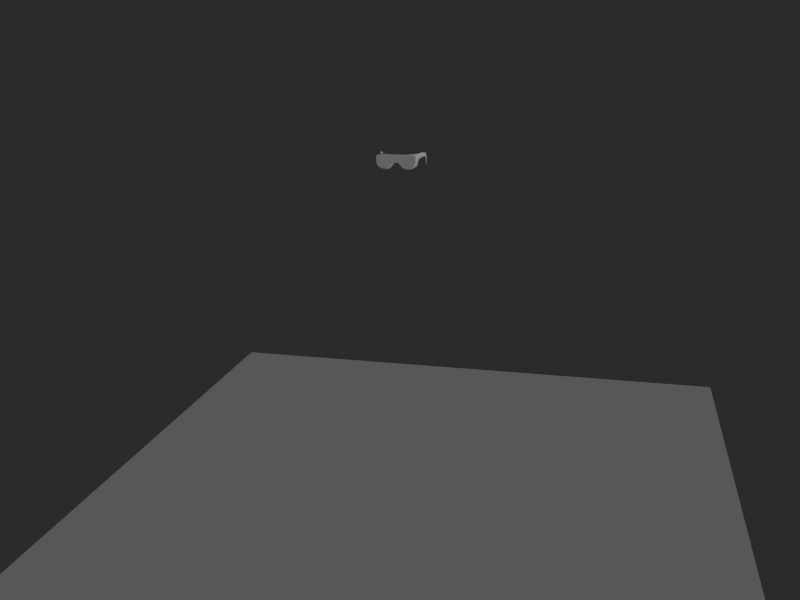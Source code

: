 # Source: CrudeLabGlasses.blend  (saved by Blender 2.76.0; exported with 4.5.12 LTS)
import bpy
from mathutils import Matrix  # noqa: F401  (used for matrix-valued properties, if any)

bpy.ops.wm.read_factory_settings(use_empty=True)
scene = bpy.context.scene
scene.name = 'Scene'

# ---- collections
col_collection_1 = bpy.data.collections.new('Collection 1'); scene.collection.children.link(col_collection_1)

# ---- materials (node trees are filled in below, after node groups)
mat_crudelabglasses = bpy.data.materials.new('CrudeLabGlasses')
mat_crudelabglasses.alpha_threshold = 0.0
mat_crudelabglasses.use_transparent_shadow = False
mat_crudelabglasses.roughness = 0.5
mat_glossyfloor = bpy.data.materials.new('GlossyFloor')
mat_glossyfloor.alpha_threshold = 0.0
mat_glossyfloor.use_transparent_shadow = False
mat_glossyfloor.roughness = 0.5

# ---- material node trees
mat_glossyfloor.use_nodes = True; mat_glossyfloor.node_tree.nodes.clear()
_N = mat_glossyfloor.node_tree.nodes; _L = mat_glossyfloor.node_tree.links
n0 = _N.new('ShaderNodeBsdfDiffuse'); n0.name = 'Diffuse BSDF'; n0.location = (10, 300)
n1 = _N.new('ShaderNodeOutputMaterial'); n1.name = 'Material Output'; n1.location = (638, 191)
_L.new(n0.outputs[0], n1.inputs[0])
n1.is_active_output = True

# ---- world
world_world = bpy.data.worlds.new('World'); scene.world = world_world
world_world.use_nodes = True; world_world.node_tree.nodes.clear()
_N = world_world.node_tree.nodes; _L = world_world.node_tree.links
n0 = _N.new('ShaderNodeOutputWorld'); n0.name = 'World Output'; n0.location = (300, 300)
n1 = _N.new('ShaderNodeBackground'); n1.name = 'Background'; n1.location = (10, 300)
n1.inputs[0].default_value = (0.02365, 0.02365, 0.02365, 1.0)
_L.new(n1.outputs[0], n0.inputs[0])
n0.is_active_output = True
world_world.color = (0.05088, 0.05088, 0.05088)
world_world.use_sun_shadow = False
world_world.sun_shadow_jitter_overblur = 0.0
world_world.cycles.sampling_method = 'MANUAL'
world_world.cycles.sample_map_resolution = 256

# ---- cameras
cam_camera = bpy.data.cameras.new('Camera')
cam_camera.clip_end = 100.0
cam_camera.lens = 35.0
cam_camera.sensor_width = 32.0
cam_camera.sensor_height = 18.0
cam_camera.ortho_scale = 7.314
cam_camera.dof.focus_distance = 0.0
cam_camera.dof.aperture_fstop = 128.0

# ---- lights
light_spot = bpy.data.lights.new('Spot', 'SPOT')
light_spot.transmission_factor = 0.0
light_spot.energy = 100.0
light_spot.shadow_buffer_clip_start = 0.5
light_spot.shadow_soft_size = 0.1
light_spot.shadow_maximum_resolution = 0.006
light_spot.use_absolute_resolution = True
light_spot.cycles.use_multiple_importance_sampling = False
light_sun = bpy.data.lights.new('Sun', 'SUN')
light_sun.transmission_factor = 0.0
light_sun.angle = 0.1993
light_sun.energy = 1.0
light_sun.shadow_buffer_clip_start = 0.5
light_sun.shadow_soft_size = 0.1
light_sun.shadow_cascade_max_distance = 1000.0
light_sun.cycles.use_multiple_importance_sampling = False

# ---- meshes
me_plane_003 = bpy.data.meshes.new('Plane.003')
me_plane_003.from_pydata([(-0.2032, -0.09108, 0.1911), (-0.3747, -0.09185, 0.1913), (-0.507, -0.0979, 0.1866), (-0.07936, -0.09108, 0.191), (0.0, -0.09108, 0.1908), (-0.6719, -0.0979, 0.1843), (-0.6719, -0.0979, 0.08939), (-0.6742, -0.0979, -0.01682), (-0.6448, -0.0979, -0.1434), (-0.5793, -0.0979, -0.2383), (-0.2902, -0.0979, -0.2857), (-0.1953, -0.0979, -0.2451), (-0.1343, -0.0979, -0.1615), (-0.06881, -0.0979, -0.0914), (0.0, -0.0979, -0.07332), (-0.2055, -0.09189, 0.1597), (-0.3737, -0.09253, 0.1598), (-0.5077, -0.09762, 0.1559), (-0.08187, -0.09189, 0.1596), (0.0, -0.09189, 0.1594), (-0.6305, -0.09762, 0.154), (-0.6305, -0.09762, 0.07423), (-0.6324, -0.09762, -0.01502), (-0.6077, -0.09762, -0.1214), (-0.5503, -0.09762, -0.1997), (-0.2874, -0.09762, -0.2349), (-0.2058, -0.09762, -0.2068), (-0.1585, -0.09762, -0.1365), (-0.09786, -0.09762, -0.06576), (3.09e-11, -0.09762, -0.0352), (1.545e-11, -0.09475, 0.09148), (-0.2033, -0.09655, 0.01057), (-0.2051, -0.09547, 0.08717), (-0.5022, -0.0969, 0.07854), (-0.09688, -0.09511, 0.08933), (-0.376, -0.09655, 0.08296), (-0.3817, -0.0969, -0.000219), (2.318e-11, -0.09619, 0.02814), (-0.4991, -0.09726, -0.006489), (-0.1016, -0.09637, 0.01936), (-0.2889, -0.09146, 0.1912), (-0.2896, -0.09221, 0.1598), (-0.2905, -0.09601, 0.08506), (-0.2925, -0.09673, 0.005176), (-0.3831, -0.09762, -0.129), (-0.4954, -0.09762, -0.1252), (-0.2708, -0.09762, -0.1328), (-0.3805, -0.0979, -0.2835), (-0.3778, -0.09762, -0.2327), (-0.4957, -0.0979, -0.2699), (-0.493, -0.09762, -0.2191), (-0.2032, -0.06679, 0.191), (-0.3747, -0.06757, 0.1912), (-0.507, -0.07336, 0.1862), (-0.07936, -0.06678, 0.191), (5.476e-25, -0.06677, 0.1907), (-0.6719, -0.07323, 0.1839), (-0.6719, -0.06811, 0.08913), (-0.6742, -0.06238, -0.01693), (-0.6448, -0.05554, -0.1433), (-0.5793, -0.05042, -0.2381), (-0.2902, -0.04786, -0.2855), (-0.1953, -0.05005, -0.2448), (-0.1343, -0.05457, -0.1613), (-0.06881, -0.05835, -0.09139), (8.708e-18, -0.07031, -0.03411), (-0.2889, -0.06718, 0.1911), (-0.3805, -0.04798, -0.2832), (-0.4957, -0.04871, -0.2697), (-0.2032, -0.03324, 0.189), (-0.3728, 0.027, 0.189), (-0.4586, 0.09812, 0.1981), (-0.07936, -0.04504, 0.1889), (7.223e-19, -0.045, 0.1887), (-0.6719, 0.06962, 0.1812), (-0.6719, 0.06754, 0.08755), (-0.6742, 0.06784, -0.01719), (-0.6448, 0.06842, -0.142), (-0.5793, 0.06757, -0.2356), (-0.2902, 0.06584, -0.2824), (-0.1953, 0.03995, -0.2423), (-0.1227, 0.01314, -0.1621), (-0.06881, -0.02227, -0.08289), (1.709e-17, -0.05508, 0.0008487), (-0.2889, -0.009988, 0.189), (-0.3805, 0.08257, -0.2802), (-0.4458, 0.1335, -0.2655), (-0.507, 0.1674, 0.1834), (-0.6719, 0.1675, 0.1812), (-0.6719, 0.1655, 0.08755), (-0.6742, 0.1658, -0.01719), (-0.6448, 0.1663, -0.142), (-0.5793, 0.1655, -0.2356), (-0.5032, 0.1718, -0.2669), (-0.5654, 0.2559, 0.1834), (-0.6701, 0.2561, 0.1812), (-0.6701, 0.254, 0.08755), (-0.6723, 0.2543, -0.01719), (-0.6429, 0.2549, -0.142), (-0.6151, 0.2521, -0.2356), (-0.5514, 0.216, -0.2586), (-0.6106, 0.367, 0.1834), (-0.6719, 0.3691, 0.1812), (-0.6719, 0.367, 0.08755), (-0.6742, 0.3673, -0.00307), (-0.5699, 0.2651, -0.02634), (-0.5691, 0.268, -0.1426), (-0.5575, 0.2378, -0.2247), (-0.5572, 0.239, -0.245), (-0.6108, 0.3663, -0.00234), (-0.5494, 0.2562, 0.08346), (-0.6107, 0.3667, 0.08346), (-0.6702, 0.6502, 0.1803), (-0.7071, 0.6518, 0.1785), (-0.7071, 0.6501, 0.1013), (-0.7085, 0.6504, 0.02648), (-0.6704, 0.6496, 0.02708), (-0.6703, 0.6499, 0.09787), (-0.7174, 1.01, 0.132), (-0.7529, 1.011, 0.1302), (-0.7529, 0.9905, 0.07974), (-0.7542, 0.9722, 0.03022), (-0.7175, 0.9716, 0.03088), (-0.7174, 0.9895, 0.07759), (-0.7203, 1.145, -0.005035), (-0.7501, 1.145, -0.006776), (-0.7501, 1.11, -0.03701), (-0.7512, 1.078, -0.06741), (-0.7204, 1.078, -0.06671), (-0.7203, 1.109, -0.03823), (-0.7243, 1.172, -0.1467), (-0.7461, 1.172, -0.1479), (-0.7461, 1.14, -0.1582), (-0.747, 1.11, -0.1693), (-0.7244, 1.11, -0.1688), (-0.7244, 1.139, -0.1586), (-0.7267, 1.155, -0.2493), (-0.7438, 1.155, -0.25), (-0.7438, 1.128, -0.248), (-0.7445, 1.103, -0.2469), (-0.7268, 1.103, -0.2465), (-0.7268, 1.127, -0.2478)], [], [(5, 20, 17, 2), (13, 28, 27, 12), (6, 21, 20, 5), (14, 29, 28, 13), (7, 22, 21, 6), (8, 23, 22, 7), (28, 39, 31, 27), (9, 24, 23, 8), (2, 17, 16, 1), (25, 48, 47, 10), (0, 15, 18, 3), (11, 26, 25, 10), (3, 18, 19, 4), (12, 27, 26, 11), (19, 18, 34, 30), (18, 15, 32, 34), (31, 43, 46, 27), (16, 17, 33, 35), (17, 20, 21, 33), (30, 34, 39, 37), (34, 32, 31, 39), (43, 36, 44, 46), (35, 33, 38, 36), (22, 38, 33, 21), (29, 37, 39, 28), (23, 45, 38, 22), (36, 38, 45, 44), (43, 31, 32, 42), (41, 42, 32, 15), (0, 40, 41, 15), (16, 41, 40, 1), (35, 42, 41, 16), (42, 35, 36, 43), (48, 50, 49, 47), (9, 49, 50, 24), (24, 50, 45, 23), (44, 45, 50, 48), (46, 44, 48, 25), (26, 27, 46, 25), (2, 53, 56, 5), (12, 63, 64, 13), (5, 56, 57, 6), (13, 64, 65, 14), (6, 57, 58, 7), (7, 58, 59, 8), (0, 51, 66, 40), (40, 66, 52, 1), (49, 68, 67, 47), (8, 59, 60, 9), (1, 52, 53, 2), (47, 67, 61, 10), (3, 54, 51, 0), (10, 61, 62, 11), (4, 55, 54, 3), (9, 60, 68, 49), (11, 62, 63, 12), (62, 80, 81, 63), (53, 71, 74, 56), (63, 81, 82, 64), (56, 74, 75, 57), (64, 82, 83, 65), (57, 75, 76, 58), (66, 84, 70, 52), (58, 76, 77, 59), (51, 69, 84, 66), (68, 86, 85, 67), (59, 77, 78, 60), (52, 70, 71, 53), (60, 78, 86, 68), (67, 85, 79, 61), (54, 72, 69, 51), (61, 79, 80, 62), (55, 73, 72, 54), (76, 90, 91, 77), (78, 92, 93, 86), (74, 88, 89, 75), (77, 91, 92, 78), (75, 89, 90, 76), (71, 87, 88, 74), (92, 99, 100, 93), (90, 97, 98, 91), (88, 95, 96, 89), (91, 98, 99, 92), (89, 96, 97, 90), (87, 94, 95, 88), (96, 103, 104, 97), (95, 102, 103, 96), (94, 101, 102, 95), (99, 107, 108, 100), (98, 106, 107, 99), (97, 105, 106, 98), (109, 111, 110, 105), (104, 109, 105, 97), (101, 94, 110, 111), (102, 113, 114, 103), (111, 117, 112, 101), (104, 115, 116, 109), (103, 114, 115, 104), (101, 112, 113, 102), (109, 116, 117, 111), (116, 122, 123, 117), (114, 120, 121, 115), (112, 118, 119, 113), (117, 123, 118, 112), (115, 121, 122, 116), (113, 119, 120, 114), (123, 129, 124, 118), (121, 127, 128, 122), (119, 125, 126, 120), (122, 128, 129, 123), (120, 126, 127, 121), (118, 124, 125, 119), (128, 134, 135, 129), (126, 132, 133, 127), (124, 130, 131, 125), (129, 135, 130, 124), (127, 133, 134, 128), (125, 131, 132, 126), (133, 139, 140, 134), (131, 137, 138, 132), (134, 140, 141, 135), (132, 138, 139, 133), (130, 136, 137, 131), (135, 141, 136, 130), (139, 138, 141, 140), (136, 141, 138, 137)])
me_plane_003.polygons.foreach_set('use_smooth', [True] * 126)
me_plane_003.materials.append(mat_crudelabglasses)
me_plane_003.use_remesh_preserve_volume = False
me_plane_003.use_remesh_preserve_attributes = False
me_plane_003.use_mirror_vertex_groups = False
me_plane_003.update()
me_plane_002 = bpy.data.meshes.new('Plane.002')
me_plane_002.from_pydata([(-1.0, -1.0, 0.0), (1.0, -1.0, 0.0), (-1.0, 1.0, 0.0), (1.0, 1.0, 0.0)], [(2, 0), (0, 1), (1, 3), (3, 2)], [])
me_plane_002.use_remesh_preserve_volume = False
me_plane_002.use_remesh_preserve_attributes = False
me_plane_002.use_mirror_vertex_groups = False
me_plane_002.update()
me_plane_001 = bpy.data.meshes.new('Plane.001')
me_plane_001.from_pydata([(-1.0, -1.0, 0.0), (1.0, -1.0, 0.0), (-1.0, 1.0, 0.0), (1.0, 1.0, 0.0)], [], [(0, 1, 3, 2)])
me_plane_001.polygons.foreach_set('use_smooth', [True] * 1)
me_plane_001.materials.append(mat_glossyfloor)
me_plane_001.use_remesh_preserve_volume = False
me_plane_001.use_remesh_preserve_attributes = False
me_plane_001.use_mirror_vertex_groups = False
me_plane_001.update()

# ---- objects
ob_spot = bpy.data.objects.new('Spot', light_spot)
ob_crudelabglasses = bpy.data.objects.new('CrudeLabGlasses', me_plane_003)
ob_camera = bpy.data.objects.new('Camera', cam_camera)
ob_plane_002 = bpy.data.objects.new('Plane.002', me_plane_002)
ob_plane_001 = bpy.data.objects.new('Plane.001', me_plane_001)
ob_sun = bpy.data.objects.new('Sun', light_sun)

# ---- transforms, parenting, visibility, modifiers, constraints
ob_spot.location = (-13.34, -20.55, 16.76)
ob_spot.rotation_euler = (1.001, 1.87e-16, -0.6248)
ob_spot.lineart.crease_threshold = 0.0
ob_crudelabglasses.location = (0.0, -1.366, 6.789)
ob_crudelabglasses.scale = (1.0, 1.0, 1.0)
ob_crudelabglasses.lineart.crease_threshold = 0.0
_m = ob_crudelabglasses.modifiers.new('Mirror', 'MIRROR')
ob_camera.location = (6.663, -28.72, 10.74)
ob_camera.rotation_euler = (1.273, 0.01082, 0.2333)
ob_camera.scale = (10.0, 10.0, 10.0)
ob_camera.lock_rotations_4d = False
ob_camera.empty_display_type = 'ARROWS'
ob_camera.color = (0.0, 0.0, 0.0, 0.0)
ob_camera.display_type = 'WIRE'
ob_camera.lineart.crease_threshold = 0.0
ob_plane_002.location = (-0.3124, 0.4677, 0.09932)
ob_plane_002.rotation_euler = (-1.571, -2.22e-16, 2.22e-16)
ob_plane_002.scale = (5.58, 8.396, 5.987)
ob_plane_002.lineart.crease_threshold = 0.0
ob_plane_001.location = (-0.8159, 5.4, -8.334)
ob_plane_001.scale = (13.63, 13.63, 13.63)
ob_plane_001.lineart.crease_threshold = 0.0
ob_sun.location = (179.0, -65.53, 122.3)
ob_sun.rotation_euler = (-0.1403, 1.265, -0.5616)
ob_sun.scale = (10.0, 10.0, 10.0)
ob_sun.lineart.crease_threshold = 0.0

# ---- collection membership
col_collection_1.objects.link(ob_spot)
col_collection_1.objects.link(ob_crudelabglasses)
col_collection_1.objects.link(ob_camera)
col_collection_1.objects.link(ob_plane_002)
col_collection_1.objects.link(ob_plane_001)
col_collection_1.objects.link(ob_sun)

# ---- scene / render settings (as saved in the file)
scene.camera = ob_camera
scene.frame_start = 1; scene.frame_end = 250; scene.frame_set(1)
scene.render.engine = 'BLENDER_EEVEE_NEXT'
scene.render.resolution_x = 800
scene.render.resolution_y = 600
scene.render.dither_intensity = 0.0
scene.cycles.feature_set = 'EXPERIMENTAL'
scene.cycles.use_denoising = False
scene.cycles.samples = 100
scene.cycles.sampling_pattern = 'TABULATED_SOBOL'
scene.cycles.light_sampling_threshold = 0.0
scene.cycles.use_adaptive_sampling = False
scene.cycles.use_light_tree = False
scene.cycles.blur_glossy = 0.0
scene.cycles.pixel_filter_type = 'GAUSSIAN'
scene.cycles.sample_clamp_indirect = 0.0
scene.view_settings.view_transform = 'Standard'
bpy.context.view_layer.update()

